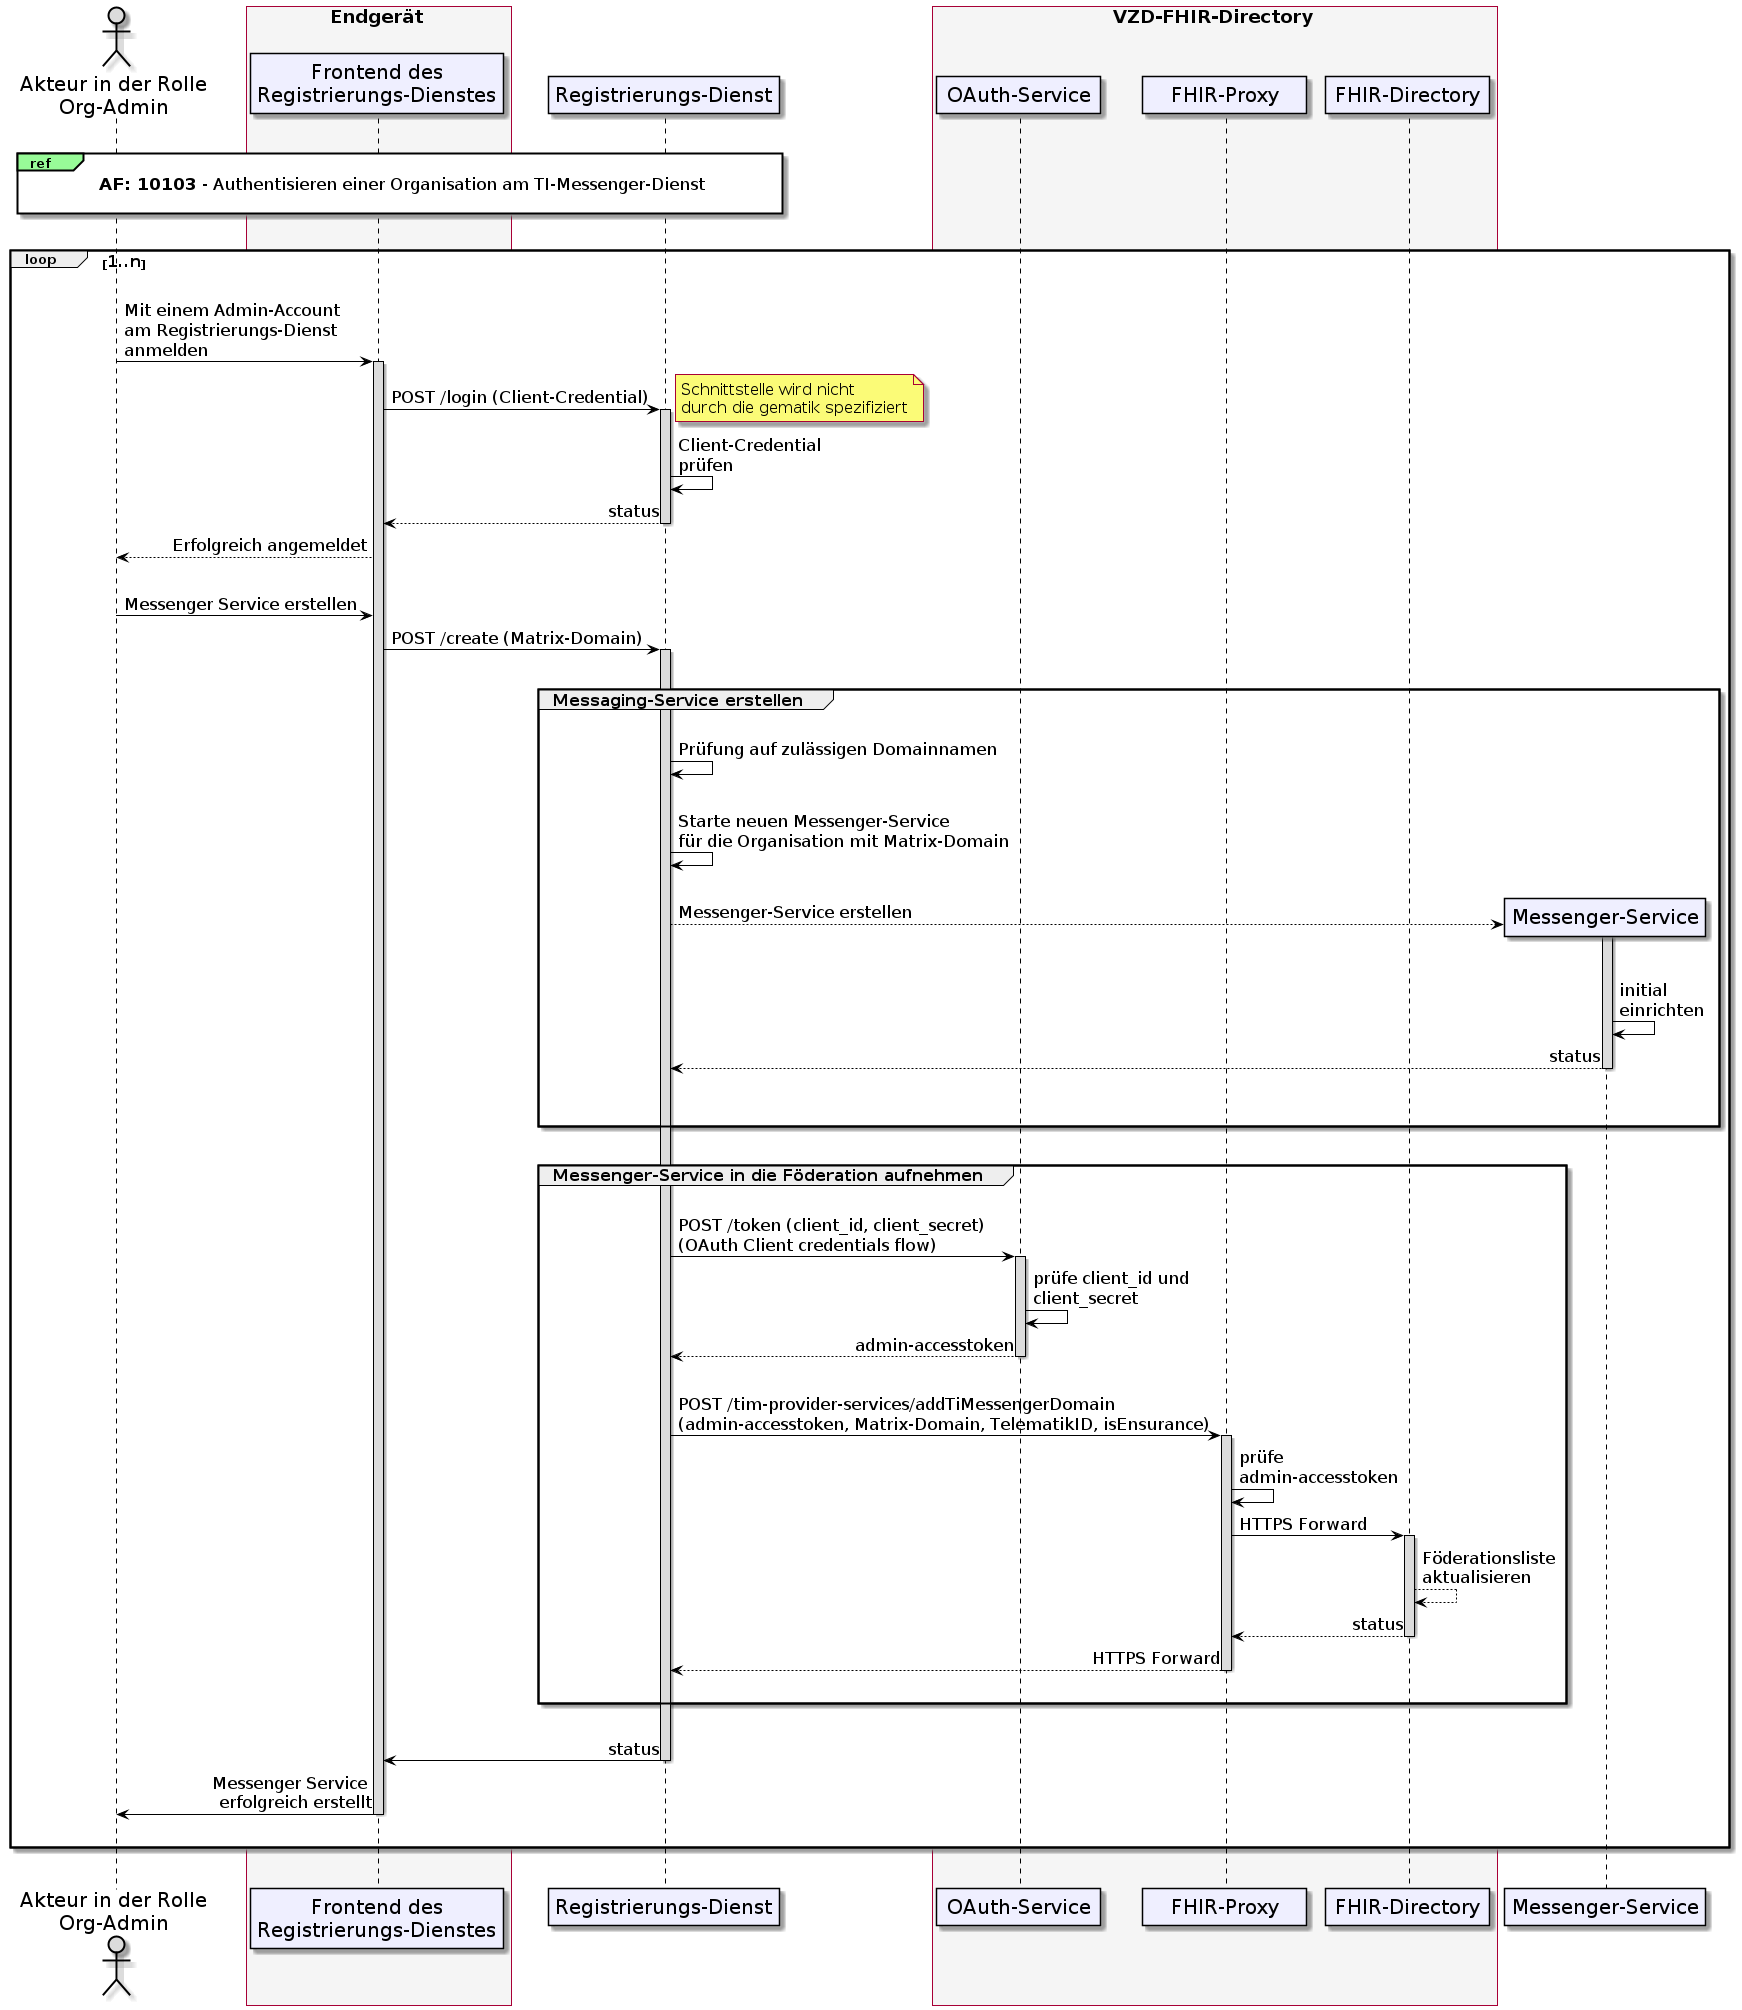

The diagram above was rendered by PlantUML. Its source (embedded in the PNG):
@startuml
skinparam sequenceMessageAlign direction
skinparam WrapWidth 300
skinparam minClassWidth 150
skinparam BoxPadding 1
skinparam sequenceReferenceHeaderBackgroundColor palegreen
scale max 2048 width

skinparam sequence {
ArrowColor black
ArrowFontSize 17
ActorBorderColor black
LifeLineBorderColor black
LifeLineBackgroundColor Gainsboro

ParticipantBorderColor Motivation
ParticipantBackgroundColor Motivation
ParticipantFontName Impact
ParticipantFontSize 20
ParticipantFontColor black
ParticipantBorderColor Black
ParticipantBackgroundColor MOTIVATION

ActorBackgroundColor Gainsboro
ActorFontColor black
ActorFontSize 20
ActorFontName Aapex
}
    actor U as "Akteur in der Rolle\nOrg-Admin"
    box <size:18>Endgerät</size> #WhiteSmoke
      participant C as "Frontend des\nRegistrierungs-Dienstes"
    end box
    participant R as "Registrierungs-Dienst"
    box <size:18>VZD-FHIR-Directory</size> #WhiteSmoke
    participant Auth as "OAuth-Service"
    participant FP as "FHIR-Proxy"
    participant VZD as "FHIR-Directory"
    end box

|||
ref over U, R: <size:17>**AF: 10103** - Authentisieren einer Organisation am TI-Messenger-Dienst</size>\n 
|||

loop <size:16>1..n</size>
  |||
  U->C: Mit einem Admin-Account \nam Registrierungs-Dienst \nanmelden
    Activate C
  C->R: POST /login (Client-Credential)
  note right: <size:16>Schnittstelle wird nicht \n<size:16>durch die gematik spezifiziert</size>
    Activate R
  R->R: Client-Credential \nprüfen
  R-->C: status
    Deactivate R
  C-->U: Erfolgreich angemeldet
  |||
  U->C: Messenger Service erstellen
  C->R: POST /create (Matrix-Domain)
    Activate R
    
    |||
    group <size:16>Messaging-Service erstellen</size>
    |||
      R->R: Prüfung auf zulässigen Domainnamen
      |||
      R->R: Starte neuen Messenger-Service \nfür die Organisation mit Matrix-Domain
      |||
        create "Messenger-Service"
          R-->"Messenger-Service" : Messenger-Service erstellen 
        Activate "Messenger-Service"
      |||
      "Messenger-Service"->"Messenger-Service": initial \neinrichten
      "Messenger-Service"-->R: status
      |||
        Deactivate "Messenger-Service"
    |||
    end
    
    |||
    
    group <size:16>Messenger-Service in die Föderation aufnehmen</size>
    |||
      R->Auth: POST /token (client_id, client_secret) \n(OAuth Client credentials flow)
        Activate Auth
      Auth->Auth: prüfe client_id und \nclient_secret
      Auth-->R: admin-accesstoken
        Deactivate Auth
      |||
      R->FP: POST /tim-provider-services/addTiMessengerDomain \n(admin-accesstoken, Matrix-Domain, TelematikID, isEnsurance)
        Activate FP
      FP->FP: prüfe \nadmin-accesstoken
      FP->VZD: HTTPS Forward
        Activate VZD
      VZD-->VZD: Föderationsliste\naktualisieren
      VZD-->FP: status
        Deactivate VZD
      FP-->R: HTTPS Forward
        Deactivate FP

    |||
    end

  |||
  R->C: status
    Deactivate R
  C->U: Messenger Service \nerfolgreich erstellt
    Deactivate C
  |||
end
|||
@enduml